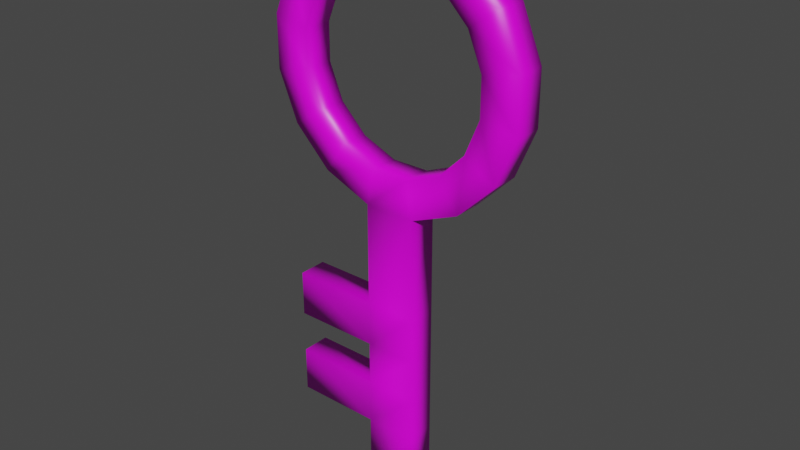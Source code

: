 # Source: key.blend  (saved by Blender 4.2.66; exported with 4.5.12 LTS)
import bpy
from mathutils import Matrix  # noqa: F401  (used for matrix-valued properties, if any)

bpy.ops.wm.read_factory_settings(use_empty=True)
scene = bpy.context.scene
scene.name = 'Scene'

# ---- collections
col_collection = bpy.data.collections.new('Collection'); scene.collection.children.link(col_collection)

# ---- images (referenced by path relative to the original .blend; pixels are not part of the script)
import os
ASSET_DIR = os.environ.get("B2B_ASSET_DIR", "")  # directory of the original .blend (textures are referenced by path, not embedded)
HERE = os.path.dirname(os.path.abspath(__file__))  # packed textures are extracted next to this script under _unpacked/

def load_image(name, relpath, width, height, colorspace="sRGB"):
    """Load a texture the original file referenced (path relative to the .blend, or extracted next to this script)."""
    p = next((c for c in (os.path.join(HERE, relpath), os.path.join(ASSET_DIR, relpath)) if relpath and os.path.exists(c)), "")
    if p:
        img = bpy.data.images.load(p, check_existing=True)
        img.name = name
    else:  # same state as the original file: an image datablock whose file is absent (Cycles renders it pink)
        img = bpy.data.images.new(name, width, height)
        img.source = "FILE"
        img.filepath = "//" + (relpath or name)
    img.colorspace_settings.name = colorspace
    return img
img_carry_vault_tex_png = load_image('carry_vault_tex.png', 'carry_vault_tex.png', 1024, 1024, 'sRGB')

# ---- materials (node trees are filled in below, after node groups)
mat_carry_vault_material = bpy.data.materials.new('carry_vault_material')
mat_carry_vault_material.alpha_threshold = 0.0
mat_carry_vault_material.use_transparent_shadow = False
mat_carry_vault_material.line_color = (0.0, 0.0, 0.0, 1.0)

# ---- material node trees
mat_carry_vault_material.use_nodes = True; mat_carry_vault_material.node_tree.nodes.clear()
_N = mat_carry_vault_material.node_tree.nodes; _L = mat_carry_vault_material.node_tree.links
n0 = _N.new('ShaderNodeOutputMaterial'); n0.name = 'Material Output'; n0.location = (300, 300)
n1 = _N.new('ShaderNodeBsdfPrincipled'); n1.name = 'Principled BSDF'; n1.location = (10, 300)
n1.distribution = 'GGX'
n1.subsurface_method = 'RANDOM_WALK_SKIN'
n1.inputs[2].default_value = 0.4
n1.inputs[3].default_value = 1.45
n1.inputs[27].default_value = (0.0, 0.0, 0.0, 1.0)
n1.inputs[28].default_value = 1.0
n2 = _N.new('ShaderNodeTexImage'); n2.name = '画像テクスチャ'; n2.location = (-280, 280)
n2.image = img_carry_vault_tex_png
_L.new(n1.outputs[0], n0.inputs[0])
_L.new(n2.outputs[0], n1.inputs[0])
n0.is_active_output = True

# ---- world
world_world = bpy.data.worlds.new('World'); scene.world = world_world
world_world.use_nodes = True; world_world.node_tree.nodes.clear()
_N = world_world.node_tree.nodes; _L = world_world.node_tree.links
n0 = _N.new('ShaderNodeOutputWorld'); n0.name = 'World Output'; n0.location = (300, 300)
n1 = _N.new('ShaderNodeBackground'); n1.name = 'Background'; n1.location = (10, 300)
n1.inputs[0].default_value = (0.05088, 0.05088, 0.05088, 1.0)
_L.new(n1.outputs[0], n0.inputs[0])
n0.is_active_output = True
world_world.color = (0.05088, 0.05088, 0.05088)
world_world.use_sun_shadow = False
world_world.sun_shadow_jitter_overblur = 0.0

# ---- meshes
me_x = bpy.data.meshes.new('平面')
me_x.from_pydata([(0.04472, -3.201e-08, 0.4907), (-0.04472, -4.801e-08, 0.4907), (-0.1274, -5.009e-08, 0.4565), (-0.1906, -4.475e-08, 0.3932), (-0.2248, -3.946e-08, 0.3106), (-0.2248, -3.838e-08, 0.2212), (-0.1906, -3.727e-08, 0.1385), (-0.1274, -2.178e-08, 0.07529), (-0.04472, -3.319e-08, 0.04106), (0.04472, -1.718e-08, 0.04106), (0.1274, -2.877e-08, 0.07529), (0.1906, -2.727e-08, 0.1385), (0.2248, -2.744e-08, 0.2212), (0.2248, -3.365e-08, 0.3106), (0.1906, -4.159e-08, 0.3932), (0.1274, -4.342e-08, 0.4565), (0.03232, -3.291e-08, 0.4284), (-0.03232, -4.448e-08, 0.4284), (-0.09205, -4.598e-08, 0.4037), (-0.1378, -4.212e-08, 0.3579), (-0.1625, -3.83e-08, 0.2982), (-0.1625, -3.751e-08, 0.2336), (-0.1378, -3.671e-08, 0.1738), (-0.09205, -2.552e-08, 0.1281), (-0.03232, -3.377e-08, 0.1034), (0.03232, -2.219e-08, 0.1034), (0.09205, -3.057e-08, 0.1281), (0.1378, -2.949e-08, 0.1738), (0.1625, -2.961e-08, 0.2336), (0.1625, -3.41e-08, 0.2982), (0.1378, -3.984e-08, 0.3579), (0.09205, -4.116e-08, 0.4037), (-0.04472, -3.319e-08, -0.4709), (0.04472, -1.718e-08, -0.4709), (-0.04472, -3.319e-08, -0.1353), (-0.04472, -3.319e-08, -0.2153), (-0.04472, -3.319e-08, -0.29), (-0.04472, -3.319e-08, -0.37), (0.04472, -1.718e-08, -0.37), (0.04472, -1.718e-08, -0.29), (0.04472, -1.718e-08, -0.2153), (0.04472, -1.718e-08, -0.1353), (-0.1947, -3.319e-08, -0.29), (-0.1947, -3.319e-08, -0.37), (-0.1947, -3.319e-08, -0.1353), (-0.1947, -3.319e-08, -0.2153), (0.04472, 0.05, 0.4907), (-0.04472, 0.05, 0.4907), (-0.1274, 0.05, 0.4565), (-0.1906, 0.05, 0.3932), (-0.2248, 0.05, 0.3106), (-0.2248, 0.05, 0.2212), (-0.1906, 0.05, 0.1385), (-0.1274, 0.05, 0.07529), (-0.04472, 0.05, 0.04106), (0.04472, 0.05, 0.04106), (0.1274, 0.05, 0.07529), (0.1906, 0.05, 0.1385), (0.2248, 0.05, 0.2212), (0.2248, 0.05, 0.3106), (0.1906, 0.05, 0.3932), (0.1274, 0.05, 0.4565), (0.03232, 0.05, 0.4284), (-0.03232, 0.05, 0.4284), (-0.09205, 0.05, 0.4037), (-0.1378, 0.05, 0.3579), (-0.1625, 0.05, 0.2982), (-0.1625, 0.05, 0.2336), (-0.1378, 0.05, 0.1738), (-0.09205, 0.05, 0.1281), (-0.03232, 0.05, 0.1034), (0.03232, 0.05, 0.1034), (0.09205, 0.05, 0.1281), (0.1378, 0.05, 0.1738), (0.1625, 0.05, 0.2336), (0.1625, 0.05, 0.2982), (0.1378, 0.05, 0.3579), (0.09205, 0.05, 0.4037), (-0.04472, 0.05, -0.4709), (0.04472, 0.05, -0.4709), (-0.04472, 0.05, -0.1353), (-0.04472, 0.05, -0.2153), (-0.04472, 0.05, -0.29), (-0.04472, 0.05, -0.37), (0.04472, 0.05, -0.37), (0.04472, 0.05, -0.29), (0.04472, 0.05, -0.2153), (0.04472, 0.05, -0.1353), (-0.1947, 0.05, -0.29), (-0.1947, 0.05, -0.37), (-0.1947, 0.05, -0.1353), (-0.1947, 0.05, -0.2153)], [], [(38, 37, 32, 33), (8, 9, 25, 24), (7, 8, 24, 23), (6, 7, 23, 22), (5, 6, 22, 21), (4, 5, 21, 20), (3, 4, 20, 19), (2, 3, 19, 18), (1, 2, 18, 17), (0, 1, 17, 16), (15, 0, 16, 31), (14, 15, 31, 30), (13, 14, 30, 29), (12, 13, 29, 28), (11, 12, 28, 27), (10, 11, 27, 26), (9, 10, 26, 25), (9, 8, 34, 41), (41, 34, 35, 40), (40, 35, 36, 39), (39, 36, 37, 38), (37, 36, 42, 43), (35, 34, 44, 45), (84, 79, 78, 83), (54, 70, 71, 55), (53, 69, 70, 54), (52, 68, 69, 53), (51, 67, 68, 52), (50, 66, 67, 51), (49, 65, 66, 50), (48, 64, 65, 49), (47, 63, 64, 48), (46, 62, 63, 47), (61, 77, 62, 46), (60, 76, 77, 61), (59, 75, 76, 60), (58, 74, 75, 59), (57, 73, 74, 58), (56, 72, 73, 57), (55, 71, 72, 56), (55, 87, 80, 54), (87, 86, 81, 80), (86, 85, 82, 81), (85, 84, 83, 82), (83, 89, 88, 82), (81, 91, 90, 80), (14, 60, 61, 15), (45, 91, 81, 35), (1, 47, 48, 2), (29, 75, 74, 28), (33, 79, 84, 38), (15, 61, 46, 0), (2, 48, 49, 3), (30, 76, 75, 29), (38, 84, 85, 39), (17, 63, 62, 16), (3, 49, 50, 4), (31, 77, 76, 30), (39, 85, 86, 40), (18, 64, 63, 17), (4, 50, 51, 5), (16, 62, 77, 31), (40, 86, 87, 41), (19, 65, 64, 18), (5, 51, 52, 6), (32, 78, 79, 33), (20, 66, 65, 19), (6, 52, 53, 7), (37, 83, 78, 32), (21, 67, 66, 20), (7, 53, 54, 8), (41, 87, 55, 9), (22, 68, 67, 21), (23, 69, 68, 22), (9, 55, 56, 10), (42, 88, 89, 43), (24, 70, 69, 23), (10, 56, 57, 11), (36, 82, 88, 42), (25, 71, 70, 24), (8, 54, 80, 34), (11, 57, 58, 12), (43, 89, 83, 37), (26, 72, 71, 25), (12, 58, 59, 13), (44, 90, 91, 45), (27, 73, 72, 26), (35, 81, 82, 36), (13, 59, 60, 14), (34, 80, 90, 44), (0, 46, 47, 1), (28, 74, 73, 27)])
me_x.polygons.foreach_set('use_smooth', [True] * 92)
_uv = me_x.uv_layers.new(name='UVマップ')
_uv.uv.foreach_set('vector', [0.03699, 0.7274, 0.03713, 0.7254, 0.03487, 0.7252, 0.03472, 0.7272, 0.03608, 0.7214, 0.03299, 0.7199, 0.03235, 0.7223, 0.03459, 0.7234, 0.009841, 0.7212, 0.008673, 0.7214, 0.009054, 0.7223, 0.009975, 0.7221, 0.01086, 0.7211, 0.009841, 0.7212, 0.009975, 0.7221, 0.01094, 0.722, 0.0119, 0.721, 0.01086, 0.7211, 0.01094, 0.722, 0.01198, 0.722, 0.01301, 0.7209, 0.0119, 0.721, 0.01198, 0.722, 0.01309, 0.7219, 0.01421, 0.7208, 0.01301, 0.7209, 0.01309, 0.7219, 0.01428, 0.7219, 0.01549, 0.7207, 0.01421, 0.7208, 0.01428, 0.7219, 0.01557, 0.7219, 0.01686, 0.7206, 0.01549, 0.7207, 0.01557, 0.7219, 0.01694, 0.7219, 0.01834, 0.7205, 0.01686, 0.7206, 0.01694, 0.7219, 0.01843, 0.7219, 0.01993, 0.7204, 0.01834, 0.7205, 0.01843, 0.7219, 0.02002, 0.7218, 0.02165, 0.7203, 0.01993, 0.7204, 0.02002, 0.7218, 0.02173, 0.7218, 0.02349, 0.7202, 0.02165, 0.7203, 0.02173, 0.7218, 0.02358, 0.7218, 0.02548, 0.7201, 0.02349, 0.7202, 0.02358, 0.7218, 0.02556, 0.7218, 0.02763, 0.72, 0.02548, 0.7201, 0.02556, 0.7218, 0.02768, 0.7219, 0.03003, 0.7199, 0.02763, 0.72, 0.02768, 0.7219, 0.02995, 0.722, 0.03299, 0.7199, 0.03003, 0.7199, 0.02995, 0.722, 0.03235, 0.7223, 0.04622, 0.728, 0.04637, 0.726, 0.04241, 0.7257, 0.04226, 0.7277, 0.04226, 0.7277, 0.04241, 0.7257, 0.04061, 0.7256, 0.04046, 0.7276, 0.04046, 0.7276, 0.04061, 0.7256, 0.03893, 0.7255, 0.03878, 0.7275, 0.03878, 0.7275, 0.03893, 0.7255, 0.03713, 0.7254, 0.03699, 0.7274, 0.03713, 0.7254, 0.03893, 0.7255, 0.03918, 0.7221, 0.03738, 0.722, 0.04061, 0.7256, 0.04241, 0.7257, 0.04265, 0.7224, 0.04086, 0.7222, 0.0369, 0.7285, 0.03464, 0.7283, 0.03449, 0.7303, 0.03676, 0.7305, 0.03584, 0.7161, 0.03406, 0.7143, 0.03193, 0.7157, 0.0329, 0.718, 0.00976, 0.7206, 0.009723, 0.7198, 0.008796, 0.7198, 0.008606, 0.7207, 0.01078, 0.7205, 0.01068, 0.7197, 0.009723, 0.7198, 0.00976, 0.7206, 0.01182, 0.7204, 0.0117, 0.7195, 0.01068, 0.7197, 0.01078, 0.7205, 0.01293, 0.7203, 0.0128, 0.7193, 0.0117, 0.7195, 0.01182, 0.7204, 0.01411, 0.7201, 0.01398, 0.7191, 0.0128, 0.7193, 0.01293, 0.7203, 0.01539, 0.72, 0.01524, 0.7188, 0.01398, 0.7191, 0.01411, 0.7201, 0.01676, 0.7198, 0.01661, 0.7186, 0.01524, 0.7188, 0.01539, 0.72, 0.01824, 0.7197, 0.01807, 0.7183, 0.01661, 0.7186, 0.01676, 0.7198, 0.01982, 0.7195, 0.01965, 0.718, 0.01807, 0.7183, 0.01824, 0.7197, 0.02153, 0.7193, 0.02135, 0.7178, 0.01965, 0.718, 0.01982, 0.7195, 0.02337, 0.7191, 0.02318, 0.7174, 0.02135, 0.7178, 0.02153, 0.7193, 0.02535, 0.7189, 0.02515, 0.7171, 0.02318, 0.7174, 0.02337, 0.7191, 0.0275, 0.7187, 0.02726, 0.7167, 0.02515, 0.7171, 0.02535, 0.7189, 0.02989, 0.7184, 0.02953, 0.7163, 0.02726, 0.7167, 0.0275, 0.7187, 0.0329, 0.718, 0.03193, 0.7157, 0.02953, 0.7163, 0.02989, 0.7184, 0.04614, 0.7292, 0.04218, 0.7289, 0.04203, 0.7309, 0.04599, 0.7312, 0.04218, 0.7289, 0.04038, 0.7287, 0.04023, 0.7308, 0.04203, 0.7309, 0.04038, 0.7287, 0.0387, 0.7286, 0.03855, 0.7306, 0.04023, 0.7308, 0.0387, 0.7286, 0.0369, 0.7285, 0.03676, 0.7305, 0.03855, 0.7306, 0.03676, 0.7305, 0.03651, 0.7339, 0.03831, 0.734, 0.03855, 0.7306, 0.04023, 0.7308, 0.03999, 0.7341, 0.04178, 0.7343, 0.04203, 0.7309, 0.02165, 0.7203, 0.02153, 0.7193, 0.01982, 0.7195, 0.01993, 0.7204, 0.01686, 0.7259, 0.01678, 0.727, 0.02015, 0.7273, 0.02023, 0.7261, 0.01686, 0.7206, 0.01676, 0.7198, 0.01539, 0.72, 0.01549, 0.7207, 0.02727, 0.7231, 0.02722, 0.7242, 0.02867, 0.7242, 0.02872, 0.7231, 0.03472, 0.7272, 0.03464, 0.7283, 0.0369, 0.7285, 0.03699, 0.7274, 0.01993, 0.7204, 0.01982, 0.7195, 0.01824, 0.7197, 0.01834, 0.7205, 0.01549, 0.7207, 0.01539, 0.72, 0.01411, 0.7201, 0.01421, 0.7208, 0.02581, 0.723, 0.02576, 0.7241, 0.02722, 0.7242, 0.02727, 0.7231, 0.03699, 0.7274, 0.0369, 0.7285, 0.0387, 0.7286, 0.03878, 0.7275, 0.02145, 0.7228, 0.0214, 0.7239, 0.02285, 0.724, 0.0229, 0.7229, 0.01421, 0.7208, 0.01411, 0.7201, 0.01293, 0.7203, 0.01301, 0.7209, 0.02436, 0.7229, 0.02431, 0.7241, 0.02576, 0.7241, 0.02581, 0.723, 0.03878, 0.7275, 0.0387, 0.7286, 0.04038, 0.7287, 0.04046, 0.7276, 0.01999, 0.7228, 0.01994, 0.7239, 0.0214, 0.7239, 0.02145, 0.7228, 0.01301, 0.7209, 0.01293, 0.7203, 0.01182, 0.7204, 0.0119, 0.721, 0.0229, 0.7229, 0.02285, 0.724, 0.02431, 0.7241, 0.02436, 0.7229, 0.04046, 0.7276, 0.04038, 0.7287, 0.04218, 0.7289, 0.04226, 0.7277, 0.01854, 0.7227, 0.01849, 0.7238, 0.01994, 0.7239, 0.01999, 0.7228, 0.0119, 0.721, 0.01182, 0.7204, 0.01078, 0.7205, 0.01086, 0.7211, 0.03271, 0.7271, 0.03263, 0.7282, 0.03464, 0.7283, 0.03472, 0.7272, 0.01708, 0.7226, 0.01703, 0.7238, 0.01849, 0.7238, 0.01854, 0.7227, 0.01086, 0.7211, 0.01078, 0.7205, 0.00976, 0.7206, 0.009841, 0.7212, 0.03044, 0.7269, 0.03036, 0.728, 0.03263, 0.7282, 0.03271, 0.7271, 0.01563, 0.7226, 0.01558, 0.7237, 0.01703, 0.7238, 0.01708, 0.7226, 0.009841, 0.7212, 0.00976, 0.7206, 0.008606, 0.7207, 0.008673, 0.7214, 0.04226, 0.7277, 0.04218, 0.7289, 0.04614, 0.7292, 0.04622, 0.728, 0.01417, 0.7225, 0.01412, 0.7236, 0.01558, 0.7237, 0.01563, 0.7226, 0.01272, 0.7224, 0.01267, 0.7236, 0.01412, 0.7236, 0.01417, 0.7225, 0.03299, 0.7199, 0.0329, 0.718, 0.02989, 0.7184, 0.03003, 0.7199, 0.02528, 0.7265, 0.0252, 0.7276, 0.02699, 0.7278, 0.02707, 0.7266, 0.03454, 0.7234, 0.03449, 0.7245, 0.03595, 0.7246, 0.03599, 0.7234, 0.03003, 0.7199, 0.02989, 0.7184, 0.0275, 0.7187, 0.02763, 0.72, 0.02191, 0.7263, 0.02183, 0.7274, 0.0252, 0.7276, 0.02528, 0.7265, 0.03309, 0.7233, 0.03304, 0.7244, 0.03449, 0.7245, 0.03454, 0.7234, 0.007732, 0.7252, 0.00765, 0.7263, 0.01161, 0.7266, 0.01169, 0.7255, 0.02763, 0.72, 0.0275, 0.7187, 0.02535, 0.7189, 0.02548, 0.7201, 0.02707, 0.7266, 0.02699, 0.7278, 0.03036, 0.728, 0.03044, 0.7269, 0.03163, 0.7232, 0.03158, 0.7244, 0.03304, 0.7244, 0.03309, 0.7233, 0.02548, 0.7201, 0.02535, 0.7189, 0.02337, 0.7191, 0.02349, 0.7202, 0.01506, 0.7258, 0.01498, 0.7269, 0.01678, 0.727, 0.01686, 0.7259, 0.03018, 0.7232, 0.03013, 0.7243, 0.03158, 0.7244, 0.03163, 0.7232, 0.02023, 0.7261, 0.02015, 0.7273, 0.02183, 0.7274, 0.02191, 0.7263, 0.02349, 0.7202, 0.02337, 0.7191, 0.02153, 0.7193, 0.02165, 0.7203, 0.01169, 0.7255, 0.01161, 0.7266, 0.01498, 0.7269, 0.01506, 0.7258, 0.01834, 0.7205, 0.01824, 0.7197, 0.01676, 0.7198, 0.01686, 0.7206, 0.02872, 0.7231, 0.02867, 0.7242, 0.03013, 0.7243, 0.03018, 0.7232])
me_x.materials.append(mat_carry_vault_material)
me_x.update()
me_x.normals_split_custom_set([tuple(v) for v in zip(*[iter([0.7071, -0.7071, 0.0, -0.3015, -0.9045, -0.3015, -0.5774, -0.5774, -0.5774, 0.5774, -0.5774, -0.5774, -0.4302, -0.8557, -0.2875, 0.4302, -0.8557, -0.2875, -0.1282, -0.7538, 0.6445, 0.1282, -0.7538, 0.6445, -0.4146, -0.6657, -0.6204, -0.4302, -0.8557, -0.2875, 0.1282, -0.7538, 0.6445, 0.3651, -0.7538, 0.5464, -0.6204, -0.6657, -0.4146, -0.4146, -0.6657, -0.6204, 0.3651, -0.7538, 0.5464, 0.5464, -0.7538, 0.3651, -0.7319, -0.6657, -0.1456, -0.6204, -0.6657, -0.4146, 0.5464, -0.7538, 0.3651, 0.6445, -0.7538, 0.1282, -0.7319, -0.6657, 0.1456, -0.7319, -0.6657, -0.1456, 0.6445, -0.7538, 0.1282, 0.6445, -0.7538, -0.1282, -0.6204, -0.6657, 0.4146, -0.7319, -0.6657, 0.1456, 0.6445, -0.7538, -0.1282, 0.5464, -0.7538, -0.3651, -0.4146, -0.6657, 0.6204, -0.6204, -0.6657, 0.4146, 0.5464, -0.7538, -0.3651, 0.3651, -0.7538, -0.5464, -0.1456, -0.6657, 0.7319, -0.4146, -0.6657, 0.6204, 0.3651, -0.7538, -0.5464, 0.1282, -0.7538, -0.6445, 0.1456, -0.6657, 0.7319, -0.1456, -0.6657, 0.7319, 0.1282, -0.7538, -0.6445, -0.1282, -0.7538, -0.6445, 0.4146, -0.6657, 0.6204, 0.1456, -0.6657, 0.7319, -0.1282, -0.7538, -0.6445, -0.3651, -0.7538, -0.5464, 0.6204, -0.6657, 0.4146, 0.4146, -0.6657, 0.6204, -0.3651, -0.7538, -0.5464, -0.5464, -0.7538, -0.3651, 0.7319, -0.6657, 0.1456, 0.6204, -0.6657, 0.4146, -0.5464, -0.7538, -0.3651, -0.6445, -0.7538, -0.1282, 0.7319, -0.6657, -0.1456, 0.7319, -0.6657, 0.1456, -0.6445, -0.7538, -0.1282, -0.6445, -0.7538, 0.1282, 0.6204, -0.6657, -0.4146, 0.7319, -0.6657, -0.1456, -0.6445, -0.7538, 0.1282, -0.5464, -0.7538, 0.3651, 0.4146, -0.6657, -0.6204, 0.6204, -0.6657, -0.4146, -0.5464, -0.7538, 0.3651, -0.3651, -0.7538, 0.5464, 0.4302, -0.8557, -0.2875, 0.4146, -0.6657, -0.6204, -0.3651, -0.7538, 0.5464, -0.1282, -0.7538, 0.6445, 0.4302, -0.8557, -0.2875, -0.4302, -0.8557, -0.2875, -0.3015, -0.9045, 0.3015, 0.7071, -0.7071, 0.0, 0.7071, -0.7071, 0.0, -0.3015, -0.9045, 0.3015, -0.3015, -0.9045, -0.3015, 0.7071, -0.7071, 0.0, 0.7071, -0.7071, 0.0, -0.3015, -0.9045, -0.3015, -0.3015, -0.9045, 0.3015, 0.7071, -0.7071, 0.0, 0.7071, -0.7071, 0.0, -0.3015, -0.9045, 0.3015, -0.3015, -0.9045, -0.3015, 0.7071, -0.7071, 0.0, -0.3015, -0.9045, -0.3015, -0.3015, -0.9045, 0.3015, -0.5774, -0.5774, 0.5774, -0.5774, -0.5774, -0.5774, -0.3015, -0.9045, -0.3015, -0.3015, -0.9045, 0.3015, -0.5774, -0.5774, 0.5774, -0.5774, -0.5774, -0.5774, 0.7071, 0.7071, 0.0, 0.5774, 0.5774, -0.5774, -0.5774, 0.5774, -0.5774, -0.3015, 0.9045, -0.3015, -0.4302, 0.8557, -0.2875, 0.1282, 0.7538, 0.6445, -0.1282, 0.7538, 0.6445, 0.4302, 0.8557, -0.2875, -0.4146, 0.6657, -0.6204, 0.3651, 0.7538, 0.5464, 0.1282, 0.7538, 0.6445, -0.4302, 0.8557, -0.2875, -0.6204, 0.6657, -0.4146, 0.5464, 0.7538, 0.3651, 0.3651, 0.7538, 0.5464, -0.4146, 0.6657, -0.6204, -0.7319, 0.6657, -0.1456, 0.6445, 0.7538, 0.1282, 0.5464, 0.7538, 0.3651, -0.6204, 0.6657, -0.4146, -0.7319, 0.6657, 0.1456, 0.6445, 0.7538, -0.1282, 0.6445, 0.7538, 0.1282, -0.7319, 0.6657, -0.1456, -0.6204, 0.6657, 0.4146, 0.5464, 0.7538, -0.3651, 0.6445, 0.7538, -0.1282, -0.7319, 0.6657, 0.1456, -0.4146, 0.6657, 0.6204, 0.3651, 0.7538, -0.5464, 0.5464, 0.7538, -0.3651, -0.6204, 0.6657, 0.4146, -0.1456, 0.6657, 0.7319, 0.1282, 0.7538, -0.6445, 0.3651, 0.7538, -0.5464, -0.4146, 0.6657, 0.6204, 0.1456, 0.6657, 0.7319, -0.1282, 0.7538, -0.6445, 0.1282, 0.7538, -0.6445, -0.1456, 0.6657, 0.7319, 0.4146, 0.6657, 0.6204, -0.3651, 0.7538, -0.5464, -0.1282, 0.7538, -0.6445, 0.1456, 0.6657, 0.7319, 0.6204, 0.6657, 0.4146, -0.5464, 0.7538, -0.3651, -0.3651, 0.7538, -0.5464, 0.4146, 0.6657, 0.6204, 0.7319, 0.6657, 0.1456, -0.6445, 0.7538, -0.1282, -0.5464, 0.7538, -0.3651, 0.6204, 0.6657, 0.4146, 0.7319, 0.6657, -0.1456, -0.6445, 0.7538, 0.1282, -0.6445, 0.7538, -0.1282, 0.7319, 0.6657, 0.1456, 0.6204, 0.6657, -0.4146, -0.5464, 0.7538, 0.3651, -0.6445, 0.7538, 0.1282, 0.7319, 0.6657, -0.1456, 0.4146, 0.6657, -0.6204, -0.3651, 0.7538, 0.5464, -0.5464, 0.7538, 0.3651, 0.6204, 0.6657, -0.4146, 0.4302, 0.8557, -0.2875, -0.1282, 0.7538, 0.6445, -0.3651, 0.7538, 0.5464, 0.4146, 0.6657, -0.6204, 0.4302, 0.8557, -0.2875, 0.7071, 0.7071, 0.0, -0.3015, 0.9045, 0.3015, -0.4302, 0.8557, -0.2875, 0.7071, 0.7071, 0.0, 0.7071, 0.7071, 0.0, -0.3015, 0.9045, -0.3015, -0.3015, 0.9045, 0.3015, 0.7071, 0.7071, 0.0, 0.7071, 0.7071, 0.0, -0.3015, 0.9045, 0.3015, -0.3015, 0.9045, -0.3015, 0.7071, 0.7071, 0.0, 0.7071, 0.7071, 0.0, -0.3015, 0.9045, -0.3015, -0.3015, 0.9045, 0.3015, -0.3015, 0.9045, -0.3015, -0.5774, 0.5774, -0.5774, -0.5774, 0.5774, 0.5774, -0.3015, 0.9045, 0.3015, -0.3015, 0.9045, -0.3015, -0.5774, 0.5774, -0.5774, -0.5774, 0.5774, 0.5774, -0.3015, 0.9045, 0.3015, 0.6204, -0.6657, 0.4146, 0.6204, 0.6657, 0.4146, 0.4146, 0.6657, 0.6204, 0.4146, -0.6657, 0.6204, -0.5774, -0.5774, -0.5774, -0.5774, 0.5774, -0.5774, -0.3015, 0.9045, -0.3015, -0.3015, -0.9045, -0.3015, -0.1456, -0.6657, 0.7319, -0.1456, 0.6657, 0.7319, -0.4146, 0.6657, 0.6204, -0.4146, -0.6657, 0.6204, -0.6445, -0.7538, -0.1282, -0.6445, 0.7538, -0.1282, -0.6445, 0.7538, 0.1282, -0.6445, -0.7538, 0.1282, 0.5774, -0.5774, -0.5774, 0.5774, 0.5774, -0.5774, 0.7071, 0.7071, 0.0, 0.7071, -0.7071, 0.0, 0.4146, -0.6657, 0.6204, 0.4146, 0.6657, 0.6204, 0.1456, 0.6657, 0.7319, 0.1456, -0.6657, 0.7319, -0.4146, -0.6657, 0.6204, -0.4146, 0.6657, 0.6204, -0.6204, 0.6657, 0.4146, -0.6204, -0.6657, 0.4146, -0.5464, -0.7538, -0.3651, -0.5464, 0.7538, -0.3651, -0.6445, 0.7538, -0.1282, -0.6445, -0.7538, -0.1282, 0.7071, -0.7071, 0.0, 0.7071, 0.7071, 0.0, 0.7071, 0.7071, 0.0, 0.7071, -0.7071, 0.0, 0.1282, -0.7538, -0.6445, 0.1282, 0.7538, -0.6445, -0.1282, 0.7538, -0.6445, -0.1282, -0.7538, -0.6445, -0.6204, -0.6657, 0.4146, -0.6204, 0.6657, 0.4146, -0.7319, 0.6657, 0.1456, -0.7319, -0.6657, 0.1456, -0.3651, -0.7538, -0.5464, -0.3651, 0.7538, -0.5464, -0.5464, 0.7538, -0.3651, -0.5464, -0.7538, -0.3651, 0.7071, -0.7071, 0.0, 0.7071, 0.7071, 0.0, 0.7071, 0.7071, 0.0, 0.7071, -0.7071, 0.0, 0.3651, -0.7538, -0.5464, 0.3651, 0.7538, -0.5464, 0.1282, 0.7538, -0.6445, 0.1282, -0.7538, -0.6445, -0.7319, -0.6657, 0.1456, -0.7319, 0.6657, 0.1456, -0.7319, 0.6657, -0.1456, -0.7319, -0.6657, -0.1456, -0.1282, -0.7538, -0.6445, -0.1282, 0.7538, -0.6445, -0.3651, 0.7538, -0.5464, -0.3651, -0.7538, -0.5464, 0.7071, -0.7071, 0.0, 0.7071, 0.7071, 0.0, 0.7071, 0.7071, 0.0, 0.7071, -0.7071, 0.0, 0.5464, -0.7538, -0.3651, 0.5464, 0.7538, -0.3651, 0.3651, 0.7538, -0.5464, 0.3651, -0.7538, -0.5464, -0.7319, -0.6657, -0.1456, -0.7319, 0.6657, -0.1456, -0.6204, 0.6657, -0.4146, -0.6204, -0.6657, -0.4146, -0.5774, -0.5774, -0.5774, -0.5774, 0.5774, -0.5774, 0.5774, 0.5774, -0.5774, 0.5774, -0.5774, -0.5774, 0.6445, -0.7538, -0.1282, 0.6445, 0.7538, -0.1282, 0.5464, 0.7538, -0.3651, 0.5464, -0.7538, -0.3651, -0.6204, -0.6657, -0.4146, -0.6204, 0.6657, -0.4146, -0.4146, 0.6657, -0.6204, -0.4146, -0.6657, -0.6204, -0.3015, -0.9045, -0.3015, -0.3015, 0.9045, -0.3015, -0.5774, 0.5774, -0.5774, -0.5774, -0.5774, -0.5774, 0.6445, -0.7538, 0.1282, 0.6445, 0.7538, 0.1282, 0.6445, 0.7538, -0.1282, 0.6445, -0.7538, -0.1282, -0.4146, -0.6657, -0.6204, -0.4146, 0.6657, -0.6204, -0.4302, 0.8557, -0.2875, -0.4302, -0.8557, -0.2875, 0.7071, -0.7071, 0.0, 0.7071, 0.7071, 0.0, 0.4302, 0.8557, -0.2875, 0.4302, -0.8557, -0.2875, 0.5464, -0.7538, 0.3651, 0.5464, 0.7538, 0.3651, 0.6445, 0.7538, 0.1282, 0.6445, -0.7538, 0.1282, 0.3651, -0.7538, 0.5464, 0.3651, 0.7538, 0.5464, 0.5464, 0.7538, 0.3651, 0.5464, -0.7538, 0.3651, 0.4302, -0.8557, -0.2875, 0.4302, 0.8557, -0.2875, 0.4146, 0.6657, -0.6204, 0.4146, -0.6657, -0.6204, -0.5774, -0.5774, 0.5774, -0.5774, 0.5774, 0.5774, -0.5774, 0.5774, -0.5774, -0.5774, -0.5774, -0.5774, 0.1282, -0.7538, 0.6445, 0.1282, 0.7538, 0.6445, 0.3651, 0.7538, 0.5464, 0.3651, -0.7538, 0.5464, 0.4146, -0.6657, -0.6204, 0.4146, 0.6657, -0.6204, 0.6204, 0.6657, -0.4146, 0.6204, -0.6657, -0.4146, -0.3015, -0.9045, 0.3015, -0.3015, 0.9045, 0.3015, -0.5774, 0.5774, 0.5774, -0.5774, -0.5774, 0.5774, -0.1282, -0.7538, 0.6445, -0.1282, 0.7538, 0.6445, 0.1282, 0.7538, 0.6445, 0.1282, -0.7538, 0.6445, -0.4302, -0.8557, -0.2875, -0.4302, 0.8557, -0.2875, -0.3015, 0.9045, 0.3015, -0.3015, -0.9045, 0.3015, 0.6204, -0.6657, -0.4146, 0.6204, 0.6657, -0.4146, 0.7319, 0.6657, -0.1456, 0.7319, -0.6657, -0.1456, -0.5774, -0.5774, -0.5774, -0.5774, 0.5774, -0.5774, -0.3015, 0.9045, -0.3015, -0.3015, -0.9045, -0.3015, -0.3651, -0.7538, 0.5464, -0.3651, 0.7538, 0.5464, -0.1282, 0.7538, 0.6445, -0.1282, -0.7538, 0.6445, 0.7319, -0.6657, -0.1456, 0.7319, 0.6657, -0.1456, 0.7319, 0.6657, 0.1456, 0.7319, -0.6657, 0.1456, -0.5774, -0.5774, 0.5774, -0.5774, 0.5774, 0.5774, -0.5774, 0.5774, -0.5774, -0.5774, -0.5774, -0.5774, -0.5464, -0.7538, 0.3651, -0.5464, 0.7538, 0.3651, -0.3651, 0.7538, 0.5464, -0.3651, -0.7538, 0.5464, -0.3015, -0.9045, -0.3015, -0.3015, 0.9045, -0.3015, -0.3015, 0.9045, 0.3015, -0.3015, -0.9045, 0.3015, 0.7319, -0.6657, 0.1456, 0.7319, 0.6657, 0.1456, 0.6204, 0.6657, 0.4146, 0.6204, -0.6657, 0.4146, -0.3015, -0.9045, 0.3015, -0.3015, 0.9045, 0.3015, -0.5774, 0.5774, 0.5774, -0.5774, -0.5774, 0.5774, 0.1456, -0.6657, 0.7319, 0.1456, 0.6657, 0.7319, -0.1456, 0.6657, 0.7319, -0.1456, -0.6657, 0.7319, -0.6445, -0.7538, 0.1282, -0.6445, 0.7538, 0.1282, -0.5464, 0.7538, 0.3651, -0.5464, -0.7538, 0.3651])] * 3)])

# ---- objects
ob_mesh = bpy.data.objects.new('Mesh', me_x)

# ---- transforms, parenting, visibility, modifiers, constraints
ob_mesh.location = (0.0, 0.0, 0.0)

# ---- collection membership
col_collection.objects.link(ob_mesh)

# ---- scene / render settings (as saved in the file)
scene.frame_start = 1; scene.frame_end = 250; scene.frame_set(1)
scene.render.engine = 'BLENDER_EEVEE_NEXT'
scene.cycles.sampling_pattern = 'TABULATED_SOBOL'
scene.cycles.use_light_tree = False
scene.view_settings.view_transform = 'Filmic'
bpy.context.view_layer.update()

# ---- added for rendering (the .blend has no active camera and no usable light): camera, sun
cam_auto = bpy.data.cameras.new('AutoCamera')
cam_auto.lens = 50.0
cam_auto.sensor_width = 36.0
cam_auto.clip_end = 1000.0
ob_auto_camera = bpy.data.objects.new('AutoCamera', cam_auto)
scene.collection.objects.link(ob_auto_camera)
ob_auto_camera.location = (0.983268, -1.15492, 0.796523)
ob_auto_camera.rotation_euler = (1.09748, -7.21219e-08, 0.694738)
scene.camera = ob_auto_camera
light_auto_sun = bpy.data.lights.new('AutoSun', 'SUN')
light_auto_sun.energy = 3.0
light_auto_sun.angle = 0.0523599
ob_auto_sun = bpy.data.objects.new('AutoSun', light_auto_sun)
scene.collection.objects.link(ob_auto_sun)
ob_auto_sun.rotation_euler = (0.872665, 0.174533, 0.523599)
bpy.context.view_layer.update()
